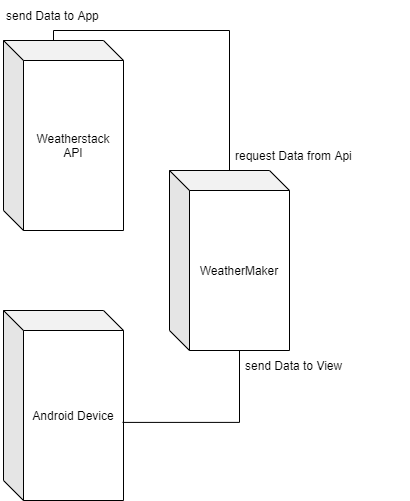

The diagram above was exported from draw.io. Its source (the exported page's mxGraphModel, read from the mxfile embedded in the PNG):
<mxGraphModel dx="1422" dy="737" grid="1" gridSize="10" guides="1" tooltips="1" connect="1" arrows="1" fold="1" page="1" pageScale="1" pageWidth="827" pageHeight="1169" math="0" shadow="0">
  <root>
    <mxCell id="0" />
    <mxCell id="1" parent="0" />
    <mxCell id="QLapP7cTFqCCJB2e51Jw-1" value="Weatherstack&lt;br&gt;API" style="shape=cube;whiteSpace=wrap;html=1;boundedLbl=1;backgroundOutline=1;darkOpacity=0.05;darkOpacity2=0.1;" vertex="1" parent="1">
      <mxGeometry x="274" y="140" width="120" height="190" as="geometry" />
    </mxCell>
    <mxCell id="QLapP7cTFqCCJB2e51Jw-2" value="Android Device" style="shape=cube;whiteSpace=wrap;html=1;boundedLbl=1;backgroundOutline=1;darkOpacity=0.05;darkOpacity2=0.1;" vertex="1" parent="1">
      <mxGeometry x="274" y="410" width="120" height="190" as="geometry" />
    </mxCell>
    <mxCell id="QLapP7cTFqCCJB2e51Jw-3" value="WeatherMaker" style="shape=cube;whiteSpace=wrap;html=1;boundedLbl=1;backgroundOutline=1;darkOpacity=0.05;darkOpacity2=0.1;" vertex="1" parent="1">
      <mxGeometry x="440" y="270" width="120" height="180" as="geometry" />
    </mxCell>
    <mxCell id="QLapP7cTFqCCJB2e51Jw-4" value="" style="endArrow=none;html=1;rounded=0;entryX=0;entryY=0;entryDx=50;entryDy=0;entryPerimeter=0;exitX=0;exitY=0;exitDx=50;exitDy=0;exitPerimeter=0;edgeStyle=orthogonalEdgeStyle;" edge="1" parent="1" source="QLapP7cTFqCCJB2e51Jw-1" target="QLapP7cTFqCCJB2e51Jw-3">
      <mxGeometry width="50" height="50" relative="1" as="geometry">
        <mxPoint x="390" y="400" as="sourcePoint" />
        <mxPoint x="440" y="350" as="targetPoint" />
        <Array as="points">
          <mxPoint x="324" y="130" />
          <mxPoint x="500" y="130" />
          <mxPoint x="500" y="270" />
        </Array>
      </mxGeometry>
    </mxCell>
    <mxCell id="QLapP7cTFqCCJB2e51Jw-5" value="request Data from Api" style="text;strokeColor=none;fillColor=none;align=left;verticalAlign=middle;spacingLeft=4;spacingRight=4;overflow=hidden;points=[[0,0.5],[1,0.5]];portConstraint=eastwest;rotatable=0;" vertex="1" parent="1">
      <mxGeometry x="500" y="240" width="180" height="30" as="geometry" />
    </mxCell>
    <mxCell id="QLapP7cTFqCCJB2e51Jw-7" value="send Data to App" style="text;strokeColor=none;fillColor=none;align=left;verticalAlign=middle;spacingLeft=4;spacingRight=4;overflow=hidden;points=[[0,0.5],[1,0.5]];portConstraint=eastwest;rotatable=0;" vertex="1" parent="1">
      <mxGeometry x="271" y="100" width="126" height="30" as="geometry" />
    </mxCell>
    <mxCell id="QLapP7cTFqCCJB2e51Jw-8" value="" style="endArrow=none;html=1;rounded=0;entryX=0.992;entryY=0.589;entryDx=0;entryDy=0;entryPerimeter=0;exitX=0;exitY=0;exitDx=70;exitDy=180;exitPerimeter=0;edgeStyle=orthogonalEdgeStyle;" edge="1" parent="1" source="QLapP7cTFqCCJB2e51Jw-3" target="QLapP7cTFqCCJB2e51Jw-2">
      <mxGeometry width="50" height="50" relative="1" as="geometry">
        <mxPoint x="500" y="460" as="sourcePoint" />
        <mxPoint x="666" y="590" as="targetPoint" />
      </mxGeometry>
    </mxCell>
    <mxCell id="QLapP7cTFqCCJB2e51Jw-9" value="send Data to View" style="text;strokeColor=none;fillColor=none;align=left;verticalAlign=middle;spacingLeft=4;spacingRight=4;overflow=hidden;points=[[0,0.5],[1,0.5]];portConstraint=eastwest;rotatable=0;" vertex="1" parent="1">
      <mxGeometry x="510" y="450" width="170" height="30" as="geometry" />
    </mxCell>
  </root>
</mxGraphModel>